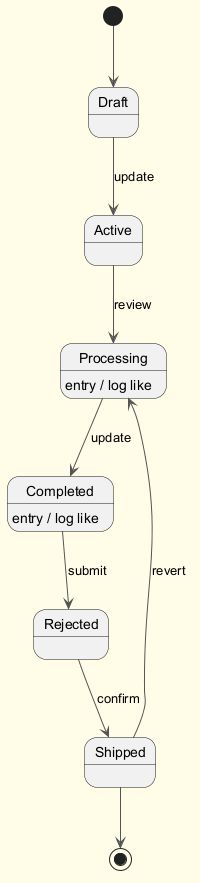

The diagram above was rendered by PlantUML. Its source (embedded in the PNG):
@startuml
skinparam backgroundColor #FFFDE7
skinparam classBackgroundColor #FFF9C4
skinparam classBorderColor #F57F17
skinparam ArrowColor #555555
[*] --> Draft
Draft --> Active : update
Active --> Processing : review
Processing --> Completed : update
Processing : entry / log like
Completed --> Rejected : submit
Completed : entry / log like
Rejected --> Shipped : confirm
Shipped --> Processing : revert
Shipped --> [*]
@enduml